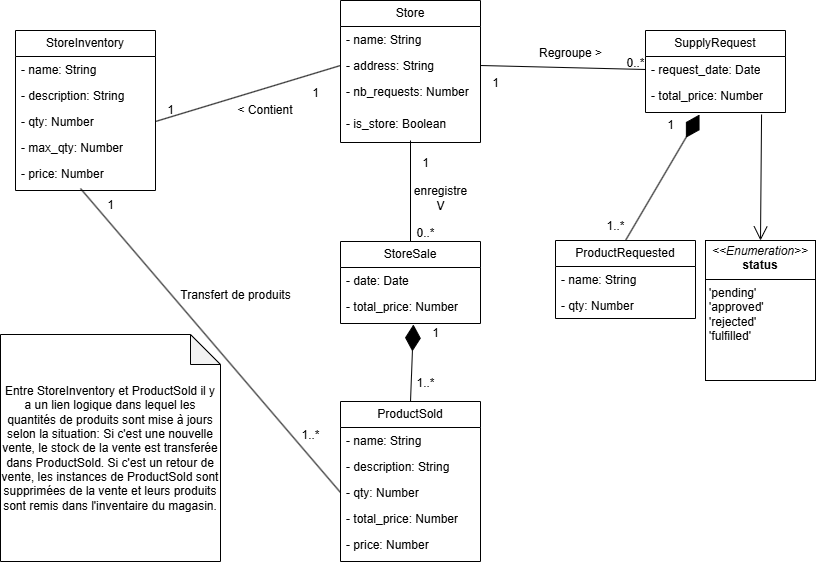

The diagram above was exported from draw.io. Its source (the exported page's mxGraphModel, read from the mxfile embedded in the PNG):
<mxGraphModel dx="1665" dy="757" grid="1" gridSize="10" guides="1" tooltips="1" connect="1" arrows="1" fold="1" page="1" pageScale="1" pageWidth="850" pageHeight="1100" math="0" shadow="0">
  <root>
    <mxCell id="0" />
    <mxCell id="1" parent="0" />
    <mxCell id="zQhMr7AfknGwRGQQnedS-1" value="Store" style="swimlane;fontStyle=0;childLayout=stackLayout;horizontal=1;startSize=26;fillColor=none;horizontalStack=0;resizeParent=1;resizeParentMax=0;resizeLast=0;collapsible=1;marginBottom=0;whiteSpace=wrap;html=1;" parent="1" vertex="1">
      <mxGeometry x="355" y="30" width="140" height="142" as="geometry" />
    </mxCell>
    <mxCell id="zQhMr7AfknGwRGQQnedS-2" value="- name: String" style="text;strokeColor=none;fillColor=none;align=left;verticalAlign=top;spacingLeft=4;spacingRight=4;overflow=hidden;rotatable=0;points=[[0,0.5],[1,0.5]];portConstraint=eastwest;whiteSpace=wrap;html=1;" parent="zQhMr7AfknGwRGQQnedS-1" vertex="1">
      <mxGeometry y="26" width="140" height="26" as="geometry" />
    </mxCell>
    <mxCell id="zQhMr7AfknGwRGQQnedS-3" value="- address: String" style="text;strokeColor=none;fillColor=none;align=left;verticalAlign=top;spacingLeft=4;spacingRight=4;overflow=hidden;rotatable=0;points=[[0,0.5],[1,0.5]];portConstraint=eastwest;whiteSpace=wrap;html=1;" parent="zQhMr7AfknGwRGQQnedS-1" vertex="1">
      <mxGeometry y="52" width="140" height="26" as="geometry" />
    </mxCell>
    <mxCell id="zQhMr7AfknGwRGQQnedS-4" value="- nb_requests: Number" style="text;strokeColor=none;fillColor=none;align=left;verticalAlign=top;spacingLeft=4;spacingRight=4;overflow=hidden;rotatable=0;points=[[0,0.5],[1,0.5]];portConstraint=eastwest;whiteSpace=wrap;html=1;" parent="zQhMr7AfknGwRGQQnedS-1" vertex="1">
      <mxGeometry y="78" width="140" height="32" as="geometry" />
    </mxCell>
    <mxCell id="6a12NX3yjwQNqYNZVY4e-1" value="- is_store: Boolean" style="text;strokeColor=none;fillColor=none;align=left;verticalAlign=top;spacingLeft=4;spacingRight=4;overflow=hidden;rotatable=0;points=[[0,0.5],[1,0.5]];portConstraint=eastwest;whiteSpace=wrap;html=1;" vertex="1" parent="zQhMr7AfknGwRGQQnedS-1">
      <mxGeometry y="110" width="140" height="32" as="geometry" />
    </mxCell>
    <mxCell id="zQhMr7AfknGwRGQQnedS-5" value="StoreInventory" style="swimlane;fontStyle=0;childLayout=stackLayout;horizontal=1;startSize=26;fillColor=none;horizontalStack=0;resizeParent=1;resizeParentMax=0;resizeLast=0;collapsible=1;marginBottom=0;whiteSpace=wrap;html=1;" parent="1" vertex="1">
      <mxGeometry x="30" y="60" width="140" height="160" as="geometry" />
    </mxCell>
    <mxCell id="zQhMr7AfknGwRGQQnedS-6" value="- name: String" style="text;strokeColor=none;fillColor=none;align=left;verticalAlign=top;spacingLeft=4;spacingRight=4;overflow=hidden;rotatable=0;points=[[0,0.5],[1,0.5]];portConstraint=eastwest;whiteSpace=wrap;html=1;" parent="zQhMr7AfknGwRGQQnedS-5" vertex="1">
      <mxGeometry y="26" width="140" height="26" as="geometry" />
    </mxCell>
    <mxCell id="zQhMr7AfknGwRGQQnedS-7" value="- description: String" style="text;strokeColor=none;fillColor=none;align=left;verticalAlign=top;spacingLeft=4;spacingRight=4;overflow=hidden;rotatable=0;points=[[0,0.5],[1,0.5]];portConstraint=eastwest;whiteSpace=wrap;html=1;" parent="zQhMr7AfknGwRGQQnedS-5" vertex="1">
      <mxGeometry y="52" width="140" height="26" as="geometry" />
    </mxCell>
    <mxCell id="zQhMr7AfknGwRGQQnedS-9" value="- qty: Number" style="text;strokeColor=none;fillColor=none;align=left;verticalAlign=top;spacingLeft=4;spacingRight=4;overflow=hidden;rotatable=0;points=[[0,0.5],[1,0.5]];portConstraint=eastwest;whiteSpace=wrap;html=1;" parent="zQhMr7AfknGwRGQQnedS-5" vertex="1">
      <mxGeometry y="78" width="140" height="26" as="geometry" />
    </mxCell>
    <mxCell id="zQhMr7AfknGwRGQQnedS-10" value="- max_qty: Number" style="text;strokeColor=none;fillColor=none;align=left;verticalAlign=top;spacingLeft=4;spacingRight=4;overflow=hidden;rotatable=0;points=[[0,0.5],[1,0.5]];portConstraint=eastwest;whiteSpace=wrap;html=1;" parent="zQhMr7AfknGwRGQQnedS-5" vertex="1">
      <mxGeometry y="104" width="140" height="26" as="geometry" />
    </mxCell>
    <mxCell id="zQhMr7AfknGwRGQQnedS-8" value="- price: Number" style="text;strokeColor=none;fillColor=none;align=left;verticalAlign=top;spacingLeft=4;spacingRight=4;overflow=hidden;rotatable=0;points=[[0,0.5],[1,0.5]];portConstraint=eastwest;whiteSpace=wrap;html=1;" parent="zQhMr7AfknGwRGQQnedS-5" vertex="1">
      <mxGeometry y="130" width="140" height="30" as="geometry" />
    </mxCell>
    <mxCell id="zQhMr7AfknGwRGQQnedS-11" value="ProductSold" style="swimlane;fontStyle=0;childLayout=stackLayout;horizontal=1;startSize=26;fillColor=none;horizontalStack=0;resizeParent=1;resizeParentMax=0;resizeLast=0;collapsible=1;marginBottom=0;whiteSpace=wrap;html=1;" parent="1" vertex="1">
      <mxGeometry x="355" y="431" width="140" height="160" as="geometry" />
    </mxCell>
    <mxCell id="zQhMr7AfknGwRGQQnedS-12" value="- name: String" style="text;strokeColor=none;fillColor=none;align=left;verticalAlign=top;spacingLeft=4;spacingRight=4;overflow=hidden;rotatable=0;points=[[0,0.5],[1,0.5]];portConstraint=eastwest;whiteSpace=wrap;html=1;" parent="zQhMr7AfknGwRGQQnedS-11" vertex="1">
      <mxGeometry y="26" width="140" height="26" as="geometry" />
    </mxCell>
    <mxCell id="zQhMr7AfknGwRGQQnedS-13" value="- description: String" style="text;strokeColor=none;fillColor=none;align=left;verticalAlign=top;spacingLeft=4;spacingRight=4;overflow=hidden;rotatable=0;points=[[0,0.5],[1,0.5]];portConstraint=eastwest;whiteSpace=wrap;html=1;" parent="zQhMr7AfknGwRGQQnedS-11" vertex="1">
      <mxGeometry y="52" width="140" height="26" as="geometry" />
    </mxCell>
    <mxCell id="zQhMr7AfknGwRGQQnedS-14" value="- qty: Number" style="text;strokeColor=none;fillColor=none;align=left;verticalAlign=top;spacingLeft=4;spacingRight=4;overflow=hidden;rotatable=0;points=[[0,0.5],[1,0.5]];portConstraint=eastwest;whiteSpace=wrap;html=1;" parent="zQhMr7AfknGwRGQQnedS-11" vertex="1">
      <mxGeometry y="78" width="140" height="26" as="geometry" />
    </mxCell>
    <mxCell id="zQhMr7AfknGwRGQQnedS-15" value="- total_price: Number" style="text;strokeColor=none;fillColor=none;align=left;verticalAlign=top;spacingLeft=4;spacingRight=4;overflow=hidden;rotatable=0;points=[[0,0.5],[1,0.5]];portConstraint=eastwest;whiteSpace=wrap;html=1;" parent="zQhMr7AfknGwRGQQnedS-11" vertex="1">
      <mxGeometry y="104" width="140" height="26" as="geometry" />
    </mxCell>
    <mxCell id="zQhMr7AfknGwRGQQnedS-16" value="- price: Number" style="text;strokeColor=none;fillColor=none;align=left;verticalAlign=top;spacingLeft=4;spacingRight=4;overflow=hidden;rotatable=0;points=[[0,0.5],[1,0.5]];portConstraint=eastwest;whiteSpace=wrap;html=1;" parent="zQhMr7AfknGwRGQQnedS-11" vertex="1">
      <mxGeometry y="130" width="140" height="30" as="geometry" />
    </mxCell>
    <mxCell id="zQhMr7AfknGwRGQQnedS-17" value="StoreSale" style="swimlane;fontStyle=0;childLayout=stackLayout;horizontal=1;startSize=26;fillColor=none;horizontalStack=0;resizeParent=1;resizeParentMax=0;resizeLast=0;collapsible=1;marginBottom=0;whiteSpace=wrap;html=1;" parent="1" vertex="1">
      <mxGeometry x="355" y="271" width="140" height="82" as="geometry" />
    </mxCell>
    <mxCell id="zQhMr7AfknGwRGQQnedS-21" value="- date: Date" style="text;strokeColor=none;fillColor=none;align=left;verticalAlign=top;spacingLeft=4;spacingRight=4;overflow=hidden;rotatable=0;points=[[0,0.5],[1,0.5]];portConstraint=eastwest;whiteSpace=wrap;html=1;" parent="zQhMr7AfknGwRGQQnedS-17" vertex="1">
      <mxGeometry y="26" width="140" height="26" as="geometry" />
    </mxCell>
    <mxCell id="zQhMr7AfknGwRGQQnedS-22" value="- total_price: Number" style="text;strokeColor=none;fillColor=none;align=left;verticalAlign=top;spacingLeft=4;spacingRight=4;overflow=hidden;rotatable=0;points=[[0,0.5],[1,0.5]];portConstraint=eastwest;whiteSpace=wrap;html=1;" parent="zQhMr7AfknGwRGQQnedS-17" vertex="1">
      <mxGeometry y="52" width="140" height="30" as="geometry" />
    </mxCell>
    <mxCell id="zQhMr7AfknGwRGQQnedS-27" value="SupplyRequest" style="swimlane;fontStyle=0;childLayout=stackLayout;horizontal=1;startSize=26;fillColor=none;horizontalStack=0;resizeParent=1;resizeParentMax=0;resizeLast=0;collapsible=1;marginBottom=0;whiteSpace=wrap;html=1;" parent="1" vertex="1">
      <mxGeometry x="660" y="60" width="140" height="82" as="geometry" />
    </mxCell>
    <mxCell id="zQhMr7AfknGwRGQQnedS-28" value="- request_date: Date" style="text;strokeColor=none;fillColor=none;align=left;verticalAlign=top;spacingLeft=4;spacingRight=4;overflow=hidden;rotatable=0;points=[[0,0.5],[1,0.5]];portConstraint=eastwest;whiteSpace=wrap;html=1;" parent="zQhMr7AfknGwRGQQnedS-27" vertex="1">
      <mxGeometry y="26" width="140" height="26" as="geometry" />
    </mxCell>
    <mxCell id="zQhMr7AfknGwRGQQnedS-29" value="- total_price: Number" style="text;strokeColor=none;fillColor=none;align=left;verticalAlign=top;spacingLeft=4;spacingRight=4;overflow=hidden;rotatable=0;points=[[0,0.5],[1,0.5]];portConstraint=eastwest;whiteSpace=wrap;html=1;" parent="zQhMr7AfknGwRGQQnedS-27" vertex="1">
      <mxGeometry y="52" width="140" height="30" as="geometry" />
    </mxCell>
    <mxCell id="zQhMr7AfknGwRGQQnedS-30" value="&lt;p style=&quot;margin:0px;margin-top:4px;text-align:center;&quot;&gt;&lt;i&gt;&amp;lt;&amp;lt;Enumeration&amp;gt;&amp;gt;&lt;/i&gt;&lt;br&gt;&lt;b&gt;status&lt;/b&gt;&lt;/p&gt;&lt;hr size=&quot;1&quot; style=&quot;border-style:solid;&quot;&gt;&lt;p style=&quot;margin:0px;margin-left:4px;&quot;&gt;'pending'&lt;/p&gt;&lt;p style=&quot;margin:0px;margin-left:4px;&quot;&gt;'approved'&lt;/p&gt;&lt;p style=&quot;margin:0px;margin-left:4px;&quot;&gt;'rejected'&lt;/p&gt;&lt;p style=&quot;margin:0px;margin-left:4px;&quot;&gt;'fulfilled'&lt;/p&gt;" style="verticalAlign=top;align=left;overflow=fill;html=1;whiteSpace=wrap;" parent="1" vertex="1">
      <mxGeometry x="720" y="270" width="110" height="140" as="geometry" />
    </mxCell>
    <mxCell id="zQhMr7AfknGwRGQQnedS-31" value="ProductRequested" style="swimlane;fontStyle=0;childLayout=stackLayout;horizontal=1;startSize=26;fillColor=none;horizontalStack=0;resizeParent=1;resizeParentMax=0;resizeLast=0;collapsible=1;marginBottom=0;whiteSpace=wrap;html=1;" parent="1" vertex="1">
      <mxGeometry x="570" y="270" width="140" height="78" as="geometry" />
    </mxCell>
    <mxCell id="zQhMr7AfknGwRGQQnedS-32" value="- name: String" style="text;strokeColor=none;fillColor=none;align=left;verticalAlign=top;spacingLeft=4;spacingRight=4;overflow=hidden;rotatable=0;points=[[0,0.5],[1,0.5]];portConstraint=eastwest;whiteSpace=wrap;html=1;" parent="zQhMr7AfknGwRGQQnedS-31" vertex="1">
      <mxGeometry y="26" width="140" height="26" as="geometry" />
    </mxCell>
    <mxCell id="zQhMr7AfknGwRGQQnedS-34" value="- qty: Number" style="text;strokeColor=none;fillColor=none;align=left;verticalAlign=top;spacingLeft=4;spacingRight=4;overflow=hidden;rotatable=0;points=[[0,0.5],[1,0.5]];portConstraint=eastwest;whiteSpace=wrap;html=1;" parent="zQhMr7AfknGwRGQQnedS-31" vertex="1">
      <mxGeometry y="52" width="140" height="26" as="geometry" />
    </mxCell>
    <mxCell id="zQhMr7AfknGwRGQQnedS-43" value="" style="endArrow=open;endFill=1;endSize=12;html=1;rounded=0;exitX=0.829;exitY=1.067;exitDx=0;exitDy=0;entryX=0.5;entryY=0;entryDx=0;entryDy=0;exitPerimeter=0;" parent="1" source="zQhMr7AfknGwRGQQnedS-29" target="zQhMr7AfknGwRGQQnedS-30" edge="1">
      <mxGeometry width="160" relative="1" as="geometry">
        <mxPoint x="510" y="650" as="sourcePoint" />
        <mxPoint x="780" y="380" as="targetPoint" />
      </mxGeometry>
    </mxCell>
    <mxCell id="zQhMr7AfknGwRGQQnedS-44" value="" style="endArrow=diamondThin;endFill=1;endSize=24;html=1;rounded=0;entryX=0.386;entryY=1.067;entryDx=0;entryDy=0;entryPerimeter=0;exitX=0.5;exitY=0;exitDx=0;exitDy=0;" parent="1" source="zQhMr7AfknGwRGQQnedS-31" target="zQhMr7AfknGwRGQQnedS-29" edge="1">
      <mxGeometry width="160" relative="1" as="geometry">
        <mxPoint x="570" y="590" as="sourcePoint" />
        <mxPoint x="730" y="590" as="targetPoint" />
      </mxGeometry>
    </mxCell>
    <mxCell id="zQhMr7AfknGwRGQQnedS-45" value="" style="endArrow=diamondThin;endFill=1;endSize=24;html=1;rounded=0;entryX=0.521;entryY=1.033;entryDx=0;entryDy=0;entryPerimeter=0;exitX=0.5;exitY=0;exitDx=0;exitDy=0;" parent="1" source="zQhMr7AfknGwRGQQnedS-11" target="zQhMr7AfknGwRGQQnedS-22" edge="1">
      <mxGeometry width="160" relative="1" as="geometry">
        <mxPoint x="170" y="550" as="sourcePoint" />
        <mxPoint x="330" y="550" as="targetPoint" />
      </mxGeometry>
    </mxCell>
    <mxCell id="zQhMr7AfknGwRGQQnedS-46" value="1" style="text;html=1;align=center;verticalAlign=middle;resizable=0;points=[];autosize=1;strokeColor=none;fillColor=none;" parent="1" vertex="1">
      <mxGeometry x="435" y="348" width="30" height="30" as="geometry" />
    </mxCell>
    <mxCell id="zQhMr7AfknGwRGQQnedS-47" value="1..*" style="text;html=1;align=center;verticalAlign=middle;resizable=0;points=[];autosize=1;strokeColor=none;fillColor=none;" parent="1" vertex="1">
      <mxGeometry x="420" y="398" width="40" height="30" as="geometry" />
    </mxCell>
    <mxCell id="zQhMr7AfknGwRGQQnedS-48" value="1" style="text;html=1;align=center;verticalAlign=middle;resizable=0;points=[];autosize=1;strokeColor=none;fillColor=none;" parent="1" vertex="1">
      <mxGeometry x="670" y="140" width="30" height="30" as="geometry" />
    </mxCell>
    <mxCell id="zQhMr7AfknGwRGQQnedS-49" value="1..*" style="text;html=1;align=center;verticalAlign=middle;resizable=0;points=[];autosize=1;strokeColor=none;fillColor=none;" parent="1" vertex="1">
      <mxGeometry x="610" y="241" width="40" height="30" as="geometry" />
    </mxCell>
    <mxCell id="zQhMr7AfknGwRGQQnedS-51" value="" style="endArrow=none;html=1;rounded=0;entryX=0;entryY=0.5;entryDx=0;entryDy=0;exitX=1;exitY=0.5;exitDx=0;exitDy=0;" parent="1" source="zQhMr7AfknGwRGQQnedS-9" target="zQhMr7AfknGwRGQQnedS-3" edge="1">
      <mxGeometry width="50" height="50" relative="1" as="geometry">
        <mxPoint x="150" y="270" as="sourcePoint" />
        <mxPoint x="200" y="220" as="targetPoint" />
      </mxGeometry>
    </mxCell>
    <mxCell id="zQhMr7AfknGwRGQQnedS-52" value="" style="endArrow=none;html=1;rounded=0;entryX=0.5;entryY=0.938;entryDx=0;entryDy=0;entryPerimeter=0;exitX=0.5;exitY=0;exitDx=0;exitDy=0;" parent="1" source="zQhMr7AfknGwRGQQnedS-17" target="6a12NX3yjwQNqYNZVY4e-1" edge="1">
      <mxGeometry width="50" height="50" relative="1" as="geometry">
        <mxPoint x="300" y="290" as="sourcePoint" />
        <mxPoint x="350" y="240" as="targetPoint" />
      </mxGeometry>
    </mxCell>
    <mxCell id="zQhMr7AfknGwRGQQnedS-53" value="" style="endArrow=none;html=1;rounded=0;entryX=1;entryY=0.5;entryDx=0;entryDy=0;exitX=0;exitY=0.5;exitDx=0;exitDy=0;" parent="1" source="zQhMr7AfknGwRGQQnedS-28" target="zQhMr7AfknGwRGQQnedS-3" edge="1">
      <mxGeometry width="50" height="50" relative="1" as="geometry">
        <mxPoint x="90" y="550" as="sourcePoint" />
        <mxPoint x="140" y="500" as="targetPoint" />
      </mxGeometry>
    </mxCell>
    <mxCell id="zQhMr7AfknGwRGQQnedS-54" value="1" style="text;html=1;align=center;verticalAlign=middle;resizable=0;points=[];autosize=1;strokeColor=none;fillColor=none;" parent="1" vertex="1">
      <mxGeometry x="315" y="108" width="30" height="30" as="geometry" />
    </mxCell>
    <mxCell id="zQhMr7AfknGwRGQQnedS-55" value="1" style="text;html=1;align=center;verticalAlign=middle;resizable=0;points=[];autosize=1;strokeColor=none;fillColor=none;" parent="1" vertex="1">
      <mxGeometry x="495" y="98" width="30" height="30" as="geometry" />
    </mxCell>
    <mxCell id="zQhMr7AfknGwRGQQnedS-56" value="1" style="text;html=1;align=center;verticalAlign=middle;resizable=0;points=[];autosize=1;strokeColor=none;fillColor=none;" parent="1" vertex="1">
      <mxGeometry x="425" y="178" width="30" height="30" as="geometry" />
    </mxCell>
    <mxCell id="zQhMr7AfknGwRGQQnedS-57" value="1" style="text;html=1;align=center;verticalAlign=middle;resizable=0;points=[];autosize=1;strokeColor=none;fillColor=none;" parent="1" vertex="1">
      <mxGeometry x="170" y="125" width="30" height="30" as="geometry" />
    </mxCell>
    <mxCell id="zQhMr7AfknGwRGQQnedS-58" value="0..*" style="text;html=1;align=center;verticalAlign=middle;resizable=0;points=[];autosize=1;strokeColor=none;fillColor=none;" parent="1" vertex="1">
      <mxGeometry x="420" y="248" width="40" height="30" as="geometry" />
    </mxCell>
    <mxCell id="zQhMr7AfknGwRGQQnedS-59" value="0..*" style="text;html=1;align=center;verticalAlign=middle;resizable=0;points=[];autosize=1;strokeColor=none;fillColor=none;" parent="1" vertex="1">
      <mxGeometry x="630" y="78" width="40" height="30" as="geometry" />
    </mxCell>
    <mxCell id="zQhMr7AfknGwRGQQnedS-60" value="&amp;lt; Contient" style="text;html=1;align=center;verticalAlign=middle;whiteSpace=wrap;rounded=0;" parent="1" vertex="1">
      <mxGeometry x="250" y="125" width="60" height="30" as="geometry" />
    </mxCell>
    <mxCell id="zQhMr7AfknGwRGQQnedS-61" value="enregistre&lt;br&gt;V" style="text;html=1;align=center;verticalAlign=middle;resizable=0;points=[];autosize=1;strokeColor=none;fillColor=none;" parent="1" vertex="1">
      <mxGeometry x="415" y="208" width="80" height="40" as="geometry" />
    </mxCell>
    <mxCell id="zQhMr7AfknGwRGQQnedS-62" value="Regroupe &amp;gt;" style="text;html=1;align=center;verticalAlign=middle;resizable=0;points=[];autosize=1;strokeColor=none;fillColor=none;" parent="1" vertex="1">
      <mxGeometry x="540" y="68" width="90" height="30" as="geometry" />
    </mxCell>
    <mxCell id="6a12NX3yjwQNqYNZVY4e-2" value="" style="endArrow=none;html=1;rounded=0;entryX=0.464;entryY=0.933;entryDx=0;entryDy=0;entryPerimeter=0;exitX=0;exitY=0.5;exitDx=0;exitDy=0;" edge="1" parent="1" source="zQhMr7AfknGwRGQQnedS-14" target="zQhMr7AfknGwRGQQnedS-8">
      <mxGeometry width="50" height="50" relative="1" as="geometry">
        <mxPoint x="70" y="360" as="sourcePoint" />
        <mxPoint x="120" y="310" as="targetPoint" />
      </mxGeometry>
    </mxCell>
    <mxCell id="6a12NX3yjwQNqYNZVY4e-3" value="1" style="text;html=1;align=center;verticalAlign=middle;resizable=0;points=[];autosize=1;strokeColor=none;fillColor=none;" vertex="1" parent="1">
      <mxGeometry x="110" y="220" width="30" height="30" as="geometry" />
    </mxCell>
    <mxCell id="6a12NX3yjwQNqYNZVY4e-4" value="1..*" style="text;html=1;align=center;verticalAlign=middle;resizable=0;points=[];autosize=1;strokeColor=none;fillColor=none;" vertex="1" parent="1">
      <mxGeometry x="305" y="450" width="40" height="30" as="geometry" />
    </mxCell>
    <mxCell id="6a12NX3yjwQNqYNZVY4e-5" value="Transfert de produits" style="text;html=1;align=center;verticalAlign=middle;resizable=0;points=[];autosize=1;strokeColor=none;fillColor=none;" vertex="1" parent="1">
      <mxGeometry x="185" y="310" width="130" height="30" as="geometry" />
    </mxCell>
    <mxCell id="6a12NX3yjwQNqYNZVY4e-6" value="Entre StoreInventory et ProductSold il y a un lien logique dans lequel les quantités de produits sont mise à jours selon la situation: Si c'est une nouvelle vente, le stock de la vente est transferée dans ProductSold. Si c'est un retour de vente, les instances de ProductSold sont supprimées de la vente et leurs produits sont remis dans l'inventaire du magasin." style="shape=note;whiteSpace=wrap;html=1;backgroundOutline=1;darkOpacity=0.05;" vertex="1" parent="1">
      <mxGeometry x="15" y="364" width="220" height="227" as="geometry" />
    </mxCell>
  </root>
</mxGraphModel>